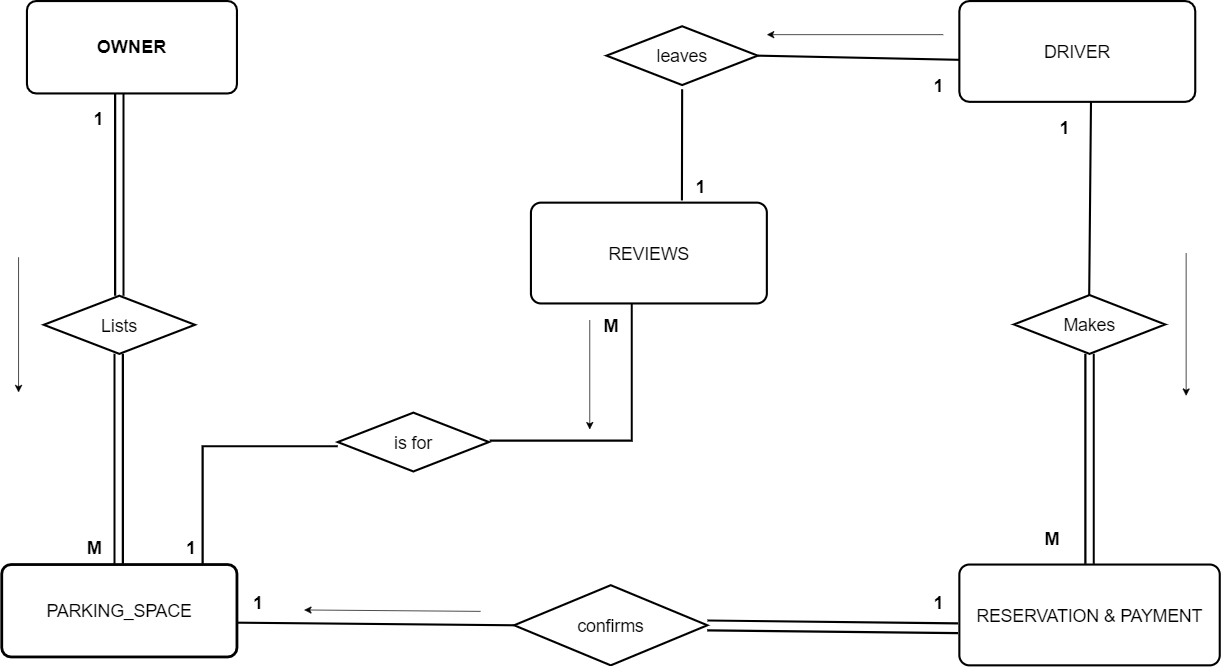

The diagram above was exported from draw.io. Its source (the exported page's mxGraphModel, read from the mxfile embedded in the PNG):
<mxGraphModel dx="5176" dy="3140" grid="1" gridSize="12" guides="1" tooltips="1" connect="1" arrows="1" fold="1" page="1" pageScale="1" pageWidth="2336" pageHeight="1654" background="none" math="0" shadow="0">
  <root>
    <mxCell id="eQk6O8EEYfEn8GvDMeLb-0" />
    <mxCell id="eQk6O8EEYfEn8GvDMeLb-1" parent="eQk6O8EEYfEn8GvDMeLb-0" />
    <mxCell id="eQk6O8EEYfEn8GvDMeLb-3" value="&lt;font style=&quot;font-size: 25px;&quot;&gt;PARKING_SPACE&lt;/font&gt;" style="rounded=1;arcSize=10;whiteSpace=wrap;html=1;align=center;fontSize=16;strokeWidth=4;" parent="eQk6O8EEYfEn8GvDMeLb-1" vertex="1">
      <mxGeometry x="-2148" y="-623" width="336" height="132" as="geometry" />
    </mxCell>
    <mxCell id="eQk6O8EEYfEn8GvDMeLb-5" value="&lt;font style=&quot;font-size: 26px;&quot;&gt;&lt;b&gt;&lt;font style=&quot;font-size: 26px;&quot;&gt;OWNE&lt;/font&gt;R&lt;/b&gt;&lt;/font&gt;" style="rounded=1;arcSize=10;whiteSpace=wrap;html=1;align=center;fontSize=16;strokeWidth=3;" parent="eQk6O8EEYfEn8GvDMeLb-1" vertex="1">
      <mxGeometry x="-2112" y="-1428" width="300" height="132" as="geometry" />
    </mxCell>
    <mxCell id="eQk6O8EEYfEn8GvDMeLb-6" value="&lt;font style=&quot;font-size: 25px;&quot;&gt;DRIVE&lt;font style=&quot;font-size: 25px;&quot;&gt;R&lt;/font&gt;&lt;/font&gt;" style="rounded=1;arcSize=10;whiteSpace=wrap;html=1;align=center;fontSize=16;strokeWidth=3;" parent="eQk6O8EEYfEn8GvDMeLb-1" vertex="1">
      <mxGeometry x="-780" y="-1428" width="337" height="144" as="geometry" />
    </mxCell>
    <mxCell id="eQk6O8EEYfEn8GvDMeLb-7" value="" style="fontSize=12;html=1;endArrow=none;rounded=0;endFill=0;strokeWidth=3;entryX=0.558;entryY=1;entryDx=0;entryDy=0;entryPerimeter=0;" parent="eQk6O8EEYfEn8GvDMeLb-1" target="eQk6O8EEYfEn8GvDMeLb-6" edge="1">
      <mxGeometry width="100" height="100" relative="1" as="geometry">
        <mxPoint x="-594.5" y="-1008" as="sourcePoint" />
        <mxPoint x="-595" y="-1284" as="targetPoint" />
        <Array as="points" />
      </mxGeometry>
    </mxCell>
    <mxCell id="eQk6O8EEYfEn8GvDMeLb-8" value="Makes" style="shape=rhombus;perimeter=rhombusPerimeter;whiteSpace=wrap;html=1;align=center;fontSize=25;strokeWidth=3;" parent="eQk6O8EEYfEn8GvDMeLb-1" vertex="1">
      <mxGeometry x="-702" y="-1008" width="216" height="84" as="geometry" />
    </mxCell>
    <mxCell id="eQk6O8EEYfEn8GvDMeLb-14" value="Lists" style="shape=rhombus;perimeter=rhombusPerimeter;whiteSpace=wrap;html=1;align=center;fontSize=25;strokeWidth=3;" parent="eQk6O8EEYfEn8GvDMeLb-1" vertex="1">
      <mxGeometry x="-2088" y="-1007" width="216" height="83" as="geometry" />
    </mxCell>
    <mxCell id="eQk6O8EEYfEn8GvDMeLb-16" value="" style="fontSize=12;html=1;endArrow=none;rounded=0;endFill=0;shape=link;strokeWidth=3;width=10;" parent="eQk6O8EEYfEn8GvDMeLb-1" edge="1">
      <mxGeometry width="100" height="100" relative="1" as="geometry">
        <mxPoint x="-1980" y="-1007" as="sourcePoint" />
        <mxPoint x="-1980" y="-1296" as="targetPoint" />
        <Array as="points">
          <mxPoint x="-1980" y="-1019" />
        </Array>
      </mxGeometry>
    </mxCell>
    <mxCell id="eQk6O8EEYfEn8GvDMeLb-28" value="M" style="text;html=1;align=center;verticalAlign=middle;resizable=0;points=[];autosize=1;strokeColor=none;fillColor=none;fontSize=25;fontStyle=1" parent="eQk6O8EEYfEn8GvDMeLb-1" vertex="1">
      <mxGeometry x="-2040" y="-671" width="48" height="48" as="geometry" />
    </mxCell>
    <mxCell id="eQk6O8EEYfEn8GvDMeLb-30" value="1" style="text;html=1;align=center;verticalAlign=middle;resizable=0;points=[];autosize=1;strokeColor=none;fillColor=none;fontSize=25;fontStyle=1" parent="eQk6O8EEYfEn8GvDMeLb-1" vertex="1">
      <mxGeometry x="-2028" y="-1284" width="36" height="48" as="geometry" />
    </mxCell>
    <mxCell id="Lfsa2G3oNuRQmnjPhRWl-5" value="1" style="text;html=1;align=center;verticalAlign=middle;resizable=0;points=[];autosize=1;strokeColor=none;fillColor=none;fontSize=25;fontStyle=1" parent="eQk6O8EEYfEn8GvDMeLb-1" vertex="1">
      <mxGeometry x="-648" y="-1272" width="36" height="48" as="geometry" />
    </mxCell>
    <mxCell id="-i-CyqutDen-_uyfkmKn-1" value="&lt;font style=&quot;font-size: 25px;&quot;&gt;RESERVATION &amp;amp; PAYMENT&lt;/font&gt;" style="rounded=1;arcSize=10;whiteSpace=wrap;html=1;align=center;fontSize=16;strokeWidth=3;" parent="eQk6O8EEYfEn8GvDMeLb-1" vertex="1">
      <mxGeometry x="-780" y="-623" width="372" height="144" as="geometry" />
    </mxCell>
    <mxCell id="-i-CyqutDen-_uyfkmKn-2" value="" style="fontSize=12;html=1;endArrow=none;rounded=0;endFill=0;shape=link;strokeWidth=3;width=10;" parent="eQk6O8EEYfEn8GvDMeLb-1" edge="1">
      <mxGeometry width="100" height="100" relative="1" as="geometry">
        <mxPoint x="-594" y="-624" as="sourcePoint" />
        <mxPoint x="-594" y="-924" as="targetPoint" />
        <Array as="points">
          <mxPoint x="-594" y="-636" />
        </Array>
      </mxGeometry>
    </mxCell>
    <mxCell id="-i-CyqutDen-_uyfkmKn-3" value="M" style="text;html=1;align=center;verticalAlign=middle;resizable=0;points=[];autosize=1;strokeColor=none;fillColor=none;fontSize=25;fontStyle=1" parent="eQk6O8EEYfEn8GvDMeLb-1" vertex="1">
      <mxGeometry x="-672" y="-684" width="48" height="48" as="geometry" />
    </mxCell>
    <mxCell id="-i-CyqutDen-_uyfkmKn-4" value="confirms" style="shape=rhombus;perimeter=rhombusPerimeter;whiteSpace=wrap;html=1;align=center;fontSize=25;strokeWidth=3;" parent="eQk6O8EEYfEn8GvDMeLb-1" vertex="1">
      <mxGeometry x="-1416" y="-593.5" width="276" height="114.5" as="geometry" />
    </mxCell>
    <mxCell id="-i-CyqutDen-_uyfkmKn-5" value="" style="fontSize=12;html=1;endArrow=none;rounded=0;endFill=0;strokeWidth=3;entryX=0;entryY=0.5;entryDx=0;entryDy=0;exitX=1;exitY=0.629;exitDx=0;exitDy=0;exitPerimeter=0;" parent="eQk6O8EEYfEn8GvDMeLb-1" source="eQk6O8EEYfEn8GvDMeLb-3" target="-i-CyqutDen-_uyfkmKn-4" edge="1">
      <mxGeometry width="100" height="100" relative="1" as="geometry">
        <mxPoint x="-1452" y="-300" as="sourcePoint" />
        <mxPoint x="-1449.5" y="-576" as="targetPoint" />
        <Array as="points" />
      </mxGeometry>
    </mxCell>
    <mxCell id="-i-CyqutDen-_uyfkmKn-6" value="" style="fontSize=12;html=1;endArrow=none;rounded=0;endFill=0;shape=link;strokeWidth=3;width=10;" parent="eQk6O8EEYfEn8GvDMeLb-1" edge="1">
      <mxGeometry width="100" height="100" relative="1" as="geometry">
        <mxPoint x="-1981" y="-624" as="sourcePoint" />
        <mxPoint x="-1981" y="-924" as="targetPoint" />
        <Array as="points">
          <mxPoint x="-1981" y="-636" />
        </Array>
      </mxGeometry>
    </mxCell>
    <mxCell id="-i-CyqutDen-_uyfkmKn-11" value="" style="shape=link;html=1;rounded=0;fontSize=12;startSize=8;endSize=8;curved=1;strokeWidth=3;entryX=-0.005;entryY=0.604;entryDx=0;entryDy=0;entryPerimeter=0;width=12;" parent="eQk6O8EEYfEn8GvDMeLb-1" edge="1">
      <mxGeometry width="100" relative="1" as="geometry">
        <mxPoint x="-1140" y="-536" as="sourcePoint" />
        <mxPoint x="-781.8599999999997" y="-532.0239999999999" as="targetPoint" />
      </mxGeometry>
    </mxCell>
    <mxCell id="-i-CyqutDen-_uyfkmKn-12" value="1" style="text;html=1;align=center;verticalAlign=middle;resizable=0;points=[];autosize=1;strokeColor=none;fillColor=none;fontSize=25;fontStyle=1" parent="eQk6O8EEYfEn8GvDMeLb-1" vertex="1">
      <mxGeometry x="-1800" y="-593.5" width="36" height="48" as="geometry" />
    </mxCell>
    <mxCell id="-i-CyqutDen-_uyfkmKn-13" value="1" style="text;html=1;align=center;verticalAlign=middle;resizable=0;points=[];autosize=1;strokeColor=none;fillColor=none;fontSize=25;fontStyle=1" parent="eQk6O8EEYfEn8GvDMeLb-1" vertex="1">
      <mxGeometry x="-828" y="-593.5" width="36" height="48" as="geometry" />
    </mxCell>
    <mxCell id="Ia86gw8wLClWD1r0GOzE-0" value="&lt;span style=&quot;font-size: 25px;&quot;&gt;REVIEWS&lt;/span&gt;" style="rounded=1;arcSize=10;whiteSpace=wrap;html=1;align=center;fontSize=16;strokeWidth=3;" parent="eQk6O8EEYfEn8GvDMeLb-1" vertex="1">
      <mxGeometry x="-1392" y="-1140" width="337" height="144" as="geometry" />
    </mxCell>
    <mxCell id="Ia86gw8wLClWD1r0GOzE-1" value="leaves" style="shape=rhombus;perimeter=rhombusPerimeter;whiteSpace=wrap;html=1;align=center;fontSize=25;strokeWidth=3;" parent="eQk6O8EEYfEn8GvDMeLb-1" vertex="1">
      <mxGeometry x="-1284" y="-1392" width="216" height="84" as="geometry" />
    </mxCell>
    <mxCell id="Ia86gw8wLClWD1r0GOzE-2" value="is for" style="shape=rhombus;perimeter=rhombusPerimeter;whiteSpace=wrap;html=1;align=center;fontSize=25;strokeWidth=3;" parent="eQk6O8EEYfEn8GvDMeLb-1" vertex="1">
      <mxGeometry x="-1668" y="-840" width="216" height="84" as="geometry" />
    </mxCell>
    <mxCell id="Ia86gw8wLClWD1r0GOzE-3" value="" style="fontSize=12;html=1;endArrow=none;rounded=0;endFill=0;strokeWidth=3;entryX=0.427;entryY=1;entryDx=0;entryDy=0;exitX=1;exitY=0.629;exitDx=0;exitDy=0;exitPerimeter=0;entryPerimeter=0;" parent="eQk6O8EEYfEn8GvDMeLb-1" target="Ia86gw8wLClWD1r0GOzE-0" edge="1">
      <mxGeometry width="100" height="100" relative="1" as="geometry">
        <mxPoint x="-1451" y="-800" as="sourcePoint" />
        <mxPoint x="-1055" y="-796" as="targetPoint" />
        <Array as="points">
          <mxPoint x="-1248" y="-800" />
        </Array>
      </mxGeometry>
    </mxCell>
    <mxCell id="Ia86gw8wLClWD1r0GOzE-4" value="" style="fontSize=12;html=1;endArrow=none;rounded=0;endFill=0;strokeWidth=3;exitX=1;exitY=0.5;exitDx=0;exitDy=0;entryX=0;entryY=0.583;entryDx=0;entryDy=0;entryPerimeter=0;" parent="eQk6O8EEYfEn8GvDMeLb-1" source="Ia86gw8wLClWD1r0GOzE-1" target="eQk6O8EEYfEn8GvDMeLb-6" edge="1">
      <mxGeometry width="100" height="100" relative="1" as="geometry">
        <mxPoint x="-1176" y="-1358" as="sourcePoint" />
        <mxPoint x="-792" y="-1354" as="targetPoint" />
        <Array as="points" />
      </mxGeometry>
    </mxCell>
    <mxCell id="Ia86gw8wLClWD1r0GOzE-5" value="" style="fontSize=12;html=1;endArrow=none;rounded=0;endFill=0;strokeWidth=3;exitX=0.64;exitY=-0.022;exitDx=0;exitDy=0;entryX=0;entryY=0.583;entryDx=0;entryDy=0;entryPerimeter=0;exitPerimeter=0;" parent="eQk6O8EEYfEn8GvDMeLb-1" source="Ia86gw8wLClWD1r0GOzE-0" edge="1">
      <mxGeometry width="100" height="100" relative="1" as="geometry">
        <mxPoint x="-1464" y="-1308" as="sourcePoint" />
        <mxPoint x="-1176" y="-1302" as="targetPoint" />
        <Array as="points" />
      </mxGeometry>
    </mxCell>
    <mxCell id="Ia86gw8wLClWD1r0GOzE-6" value="" style="fontSize=12;html=1;endArrow=none;rounded=0;endFill=0;strokeWidth=3;" parent="eQk6O8EEYfEn8GvDMeLb-1" edge="1">
      <mxGeometry width="100" height="100" relative="1" as="geometry">
        <mxPoint x="-1668" y="-792" as="sourcePoint" />
        <mxPoint x="-1861" y="-624" as="targetPoint" />
        <Array as="points">
          <mxPoint x="-1861" y="-792" />
        </Array>
      </mxGeometry>
    </mxCell>
    <mxCell id="Ia86gw8wLClWD1r0GOzE-7" value="M" style="text;html=1;align=center;verticalAlign=middle;resizable=0;points=[];autosize=1;strokeColor=none;fillColor=none;fontSize=25;fontStyle=1" parent="eQk6O8EEYfEn8GvDMeLb-1" vertex="1">
      <mxGeometry x="-1302" y="-989.5" width="48" height="48" as="geometry" />
    </mxCell>
    <mxCell id="Ia86gw8wLClWD1r0GOzE-8" value="1" style="text;html=1;align=center;verticalAlign=middle;resizable=0;points=[];autosize=1;strokeColor=none;fillColor=none;fontSize=25;fontStyle=1" parent="eQk6O8EEYfEn8GvDMeLb-1" vertex="1">
      <mxGeometry x="-1896" y="-672" width="36" height="48" as="geometry" />
    </mxCell>
    <mxCell id="Ia86gw8wLClWD1r0GOzE-9" value="1" style="text;html=1;align=center;verticalAlign=middle;resizable=0;points=[];autosize=1;strokeColor=none;fillColor=none;fontSize=25;fontStyle=1" parent="eQk6O8EEYfEn8GvDMeLb-1" vertex="1">
      <mxGeometry x="-828" y="-1332" width="36" height="48" as="geometry" />
    </mxCell>
    <mxCell id="Ia86gw8wLClWD1r0GOzE-10" value="1" style="text;html=1;align=center;verticalAlign=middle;resizable=0;points=[];autosize=1;strokeColor=none;fillColor=none;fontSize=25;fontStyle=1" parent="eQk6O8EEYfEn8GvDMeLb-1" vertex="1">
      <mxGeometry x="-1168" y="-1188" width="36" height="48" as="geometry" />
    </mxCell>
    <mxCell id="NnhmDrKrY5hMJ_bcrrLK-0" value="" style="endArrow=classic;html=1;rounded=0;fontSize=12;startSize=8;endSize=8;curved=1;" parent="eQk6O8EEYfEn8GvDMeLb-1" edge="1">
      <mxGeometry width="50" height="50" relative="1" as="geometry">
        <mxPoint x="-1464" y="-556.11" as="sourcePoint" />
        <mxPoint x="-1716" y="-558.11" as="targetPoint" />
      </mxGeometry>
    </mxCell>
    <mxCell id="NnhmDrKrY5hMJ_bcrrLK-1" value="" style="endArrow=classic;html=1;rounded=0;fontSize=12;startSize=8;endSize=8;curved=1;" parent="eQk6O8EEYfEn8GvDMeLb-1" edge="1">
      <mxGeometry width="50" height="50" relative="1" as="geometry">
        <mxPoint x="-456" y="-1068" as="sourcePoint" />
        <mxPoint x="-456" y="-864" as="targetPoint" />
      </mxGeometry>
    </mxCell>
    <mxCell id="NnhmDrKrY5hMJ_bcrrLK-2" value="" style="endArrow=classic;html=1;rounded=0;fontSize=12;startSize=8;endSize=8;curved=1;" parent="eQk6O8EEYfEn8GvDMeLb-1" edge="1">
      <mxGeometry width="50" height="50" relative="1" as="geometry">
        <mxPoint x="-2124" y="-1062" as="sourcePoint" />
        <mxPoint x="-2124" y="-869" as="targetPoint" />
      </mxGeometry>
    </mxCell>
    <mxCell id="NnhmDrKrY5hMJ_bcrrLK-3" value="" style="endArrow=classic;html=1;rounded=0;fontSize=12;startSize=8;endSize=8;curved=1;" parent="eQk6O8EEYfEn8GvDMeLb-1" edge="1">
      <mxGeometry width="50" height="50" relative="1" as="geometry">
        <mxPoint x="-803" y="-1380" as="sourcePoint" />
        <mxPoint x="-1055" y="-1380" as="targetPoint" />
      </mxGeometry>
    </mxCell>
    <mxCell id="NnhmDrKrY5hMJ_bcrrLK-4" value="" style="endArrow=classic;html=1;rounded=0;fontSize=12;startSize=8;endSize=8;curved=1;" parent="eQk6O8EEYfEn8GvDMeLb-1" edge="1">
      <mxGeometry width="50" height="50" relative="1" as="geometry">
        <mxPoint x="-1308.0000000000002" y="-972" as="sourcePoint" />
        <mxPoint x="-1308.0000000000002" y="-816" as="targetPoint" />
      </mxGeometry>
    </mxCell>
  </root>
</mxGraphModel>